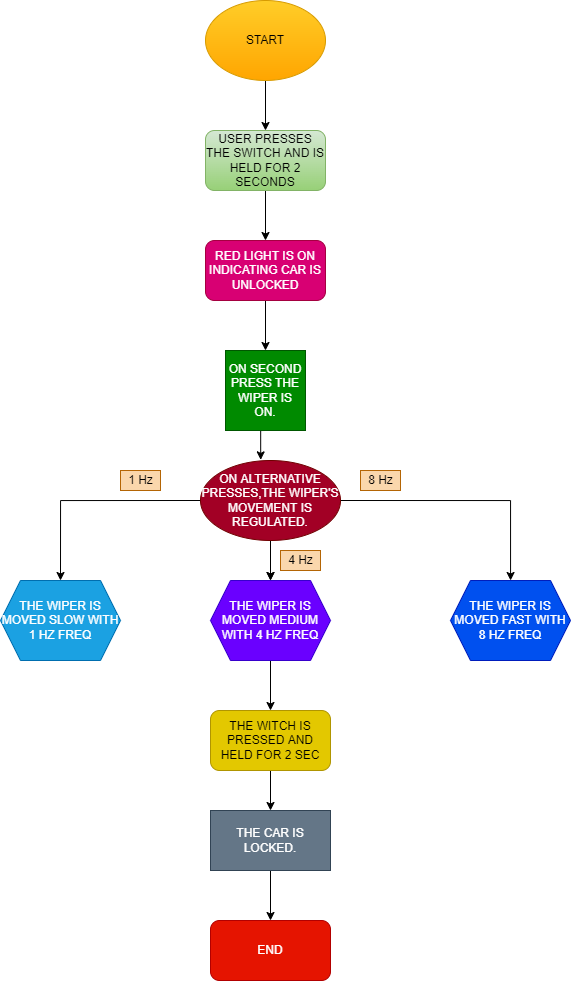

The diagram above was exported from draw.io. Its source (the exported page's mxGraphModel, read from the mxfile embedded in the PNG):
<mxGraphModel dx="1221" dy="575" grid="1" gridSize="10" guides="1" tooltips="1" connect="1" arrows="1" fold="1" page="1" pageScale="1" pageWidth="850" pageHeight="1100" math="0" shadow="0">
  <root>
    <mxCell id="0" />
    <mxCell id="1" parent="0" />
    <mxCell id="LnchWgi3u24nJSRhCeg6-20" style="edgeStyle=orthogonalEdgeStyle;rounded=0;orthogonalLoop=1;jettySize=auto;html=1;exitX=0.5;exitY=1;exitDx=0;exitDy=0;entryX=0.5;entryY=0;entryDx=0;entryDy=0;" edge="1" parent="1" source="LnchWgi3u24nJSRhCeg6-3" target="LnchWgi3u24nJSRhCeg6-4">
      <mxGeometry relative="1" as="geometry" />
    </mxCell>
    <mxCell id="LnchWgi3u24nJSRhCeg6-3" value="START" style="ellipse;whiteSpace=wrap;html=1;fillColor=#ffcd28;strokeColor=#d79b00;gradientColor=#ffa500;" vertex="1" parent="1">
      <mxGeometry x="365" y="120" width="120" height="80" as="geometry" />
    </mxCell>
    <mxCell id="LnchWgi3u24nJSRhCeg6-23" style="edgeStyle=orthogonalEdgeStyle;rounded=0;orthogonalLoop=1;jettySize=auto;html=1;exitX=0.5;exitY=1;exitDx=0;exitDy=0;" edge="1" parent="1" source="LnchWgi3u24nJSRhCeg6-4" target="LnchWgi3u24nJSRhCeg6-5">
      <mxGeometry relative="1" as="geometry" />
    </mxCell>
    <mxCell id="LnchWgi3u24nJSRhCeg6-4" value="USER PRESSES THE SWITCH AND IS HELD FOR 2 SECONDS" style="rounded=1;whiteSpace=wrap;html=1;fillColor=#d5e8d4;strokeColor=#82b366;gradientColor=#97d077;" vertex="1" parent="1">
      <mxGeometry x="365" y="250" width="120" height="60" as="geometry" />
    </mxCell>
    <mxCell id="LnchWgi3u24nJSRhCeg6-25" style="edgeStyle=orthogonalEdgeStyle;rounded=0;orthogonalLoop=1;jettySize=auto;html=1;exitX=0.5;exitY=1;exitDx=0;exitDy=0;entryX=0.5;entryY=0;entryDx=0;entryDy=0;" edge="1" parent="1" source="LnchWgi3u24nJSRhCeg6-5" target="LnchWgi3u24nJSRhCeg6-8">
      <mxGeometry relative="1" as="geometry" />
    </mxCell>
    <mxCell id="LnchWgi3u24nJSRhCeg6-5" value="RED LIGHT IS ON INDICATING CAR IS UNLOCKED" style="rounded=1;whiteSpace=wrap;html=1;fillColor=#d80073;fontColor=#ffffff;strokeColor=#A50040;" vertex="1" parent="1">
      <mxGeometry x="365" y="360" width="120" height="60" as="geometry" />
    </mxCell>
    <mxCell id="LnchWgi3u24nJSRhCeg6-26" style="edgeStyle=orthogonalEdgeStyle;rounded=0;orthogonalLoop=1;jettySize=auto;html=1;exitX=0.5;exitY=1;exitDx=0;exitDy=0;entryX=0.43;entryY=-0.008;entryDx=0;entryDy=0;entryPerimeter=0;" edge="1" parent="1" source="LnchWgi3u24nJSRhCeg6-8" target="LnchWgi3u24nJSRhCeg6-14">
      <mxGeometry relative="1" as="geometry" />
    </mxCell>
    <mxCell id="LnchWgi3u24nJSRhCeg6-8" value="ON SECOND PRESS THE WIPER IS ON." style="whiteSpace=wrap;html=1;aspect=fixed;fillColor=#008a00;fontColor=#ffffff;strokeColor=#005700;" vertex="1" parent="1">
      <mxGeometry x="385" y="470" width="80" height="80" as="geometry" />
    </mxCell>
    <mxCell id="LnchWgi3u24nJSRhCeg6-9" value="THE WIPER IS MOVED SLOW WITH 1 HZ FREQ" style="shape=hexagon;perimeter=hexagonPerimeter2;whiteSpace=wrap;html=1;fixedSize=1;fillColor=#1ba1e2;fontColor=#ffffff;strokeColor=#006EAF;" vertex="1" parent="1">
      <mxGeometry x="160" y="700" width="120" height="80" as="geometry" />
    </mxCell>
    <mxCell id="LnchWgi3u24nJSRhCeg6-34" style="edgeStyle=orthogonalEdgeStyle;rounded=0;orthogonalLoop=1;jettySize=auto;html=1;exitX=0.5;exitY=1;exitDx=0;exitDy=0;" edge="1" parent="1" source="LnchWgi3u24nJSRhCeg6-10" target="LnchWgi3u24nJSRhCeg6-12">
      <mxGeometry relative="1" as="geometry" />
    </mxCell>
    <mxCell id="LnchWgi3u24nJSRhCeg6-10" value="THE WIPER IS MOVED MEDIUM WITH 4 HZ FREQ" style="shape=hexagon;perimeter=hexagonPerimeter2;whiteSpace=wrap;html=1;fixedSize=1;fillColor=#6a00ff;fontColor=#ffffff;strokeColor=#3700CC;" vertex="1" parent="1">
      <mxGeometry x="370" y="700" width="120" height="80" as="geometry" />
    </mxCell>
    <mxCell id="LnchWgi3u24nJSRhCeg6-11" value="THE WIPER IS MOVED FAST WITH 8 HZ FREQ" style="shape=hexagon;perimeter=hexagonPerimeter2;whiteSpace=wrap;html=1;fixedSize=1;fillColor=#0050ef;fontColor=#ffffff;strokeColor=#001DBC;" vertex="1" parent="1">
      <mxGeometry x="610" y="700" width="120" height="80" as="geometry" />
    </mxCell>
    <mxCell id="LnchWgi3u24nJSRhCeg6-35" style="edgeStyle=orthogonalEdgeStyle;rounded=0;orthogonalLoop=1;jettySize=auto;html=1;exitX=0.5;exitY=1;exitDx=0;exitDy=0;entryX=0.5;entryY=0;entryDx=0;entryDy=0;" edge="1" parent="1" source="LnchWgi3u24nJSRhCeg6-12" target="LnchWgi3u24nJSRhCeg6-13">
      <mxGeometry relative="1" as="geometry" />
    </mxCell>
    <mxCell id="LnchWgi3u24nJSRhCeg6-12" value="THE WITCH IS PRESSED AND HELD FOR 2 SEC" style="rounded=1;whiteSpace=wrap;html=1;fillColor=#e3c800;fontColor=#000000;strokeColor=#B09500;" vertex="1" parent="1">
      <mxGeometry x="370" y="830" width="120" height="60" as="geometry" />
    </mxCell>
    <mxCell id="LnchWgi3u24nJSRhCeg6-36" style="edgeStyle=orthogonalEdgeStyle;rounded=0;orthogonalLoop=1;jettySize=auto;html=1;exitX=0.5;exitY=1;exitDx=0;exitDy=0;entryX=0.5;entryY=0;entryDx=0;entryDy=0;" edge="1" parent="1" source="LnchWgi3u24nJSRhCeg6-13" target="LnchWgi3u24nJSRhCeg6-15">
      <mxGeometry relative="1" as="geometry" />
    </mxCell>
    <mxCell id="LnchWgi3u24nJSRhCeg6-13" value="THE CAR IS LOCKED." style="rounded=0;whiteSpace=wrap;html=1;fillColor=#647687;fontColor=#ffffff;strokeColor=#314354;" vertex="1" parent="1">
      <mxGeometry x="370" y="930" width="120" height="60" as="geometry" />
    </mxCell>
    <mxCell id="LnchWgi3u24nJSRhCeg6-27" style="edgeStyle=orthogonalEdgeStyle;rounded=0;orthogonalLoop=1;jettySize=auto;html=1;exitX=0.5;exitY=1;exitDx=0;exitDy=0;entryX=0.5;entryY=0;entryDx=0;entryDy=0;" edge="1" parent="1" source="LnchWgi3u24nJSRhCeg6-14" target="LnchWgi3u24nJSRhCeg6-10">
      <mxGeometry relative="1" as="geometry" />
    </mxCell>
    <mxCell id="LnchWgi3u24nJSRhCeg6-28" style="edgeStyle=orthogonalEdgeStyle;rounded=0;orthogonalLoop=1;jettySize=auto;html=1;exitX=0;exitY=0.5;exitDx=0;exitDy=0;entryX=0.5;entryY=0;entryDx=0;entryDy=0;" edge="1" parent="1" source="LnchWgi3u24nJSRhCeg6-14" target="LnchWgi3u24nJSRhCeg6-9">
      <mxGeometry relative="1" as="geometry" />
    </mxCell>
    <mxCell id="LnchWgi3u24nJSRhCeg6-29" style="edgeStyle=orthogonalEdgeStyle;rounded=0;orthogonalLoop=1;jettySize=auto;html=1;exitX=1;exitY=0.5;exitDx=0;exitDy=0;" edge="1" parent="1" source="LnchWgi3u24nJSRhCeg6-14" target="LnchWgi3u24nJSRhCeg6-11">
      <mxGeometry relative="1" as="geometry" />
    </mxCell>
    <mxCell id="LnchWgi3u24nJSRhCeg6-31" value="" style="edgeStyle=orthogonalEdgeStyle;rounded=0;orthogonalLoop=1;jettySize=auto;html=1;" edge="1" parent="1" source="LnchWgi3u24nJSRhCeg6-14" target="LnchWgi3u24nJSRhCeg6-10">
      <mxGeometry relative="1" as="geometry" />
    </mxCell>
    <mxCell id="LnchWgi3u24nJSRhCeg6-14" value="ON ALTERNATIVE PRESSES,THE WIPER'S MOVEMENT IS REGULATED." style="ellipse;whiteSpace=wrap;html=1;fillColor=#a20025;fontColor=#ffffff;strokeColor=#6F0000;" vertex="1" parent="1">
      <mxGeometry x="360" y="580" width="140" height="80" as="geometry" />
    </mxCell>
    <mxCell id="LnchWgi3u24nJSRhCeg6-15" value="END" style="rounded=1;whiteSpace=wrap;html=1;fillColor=#e51400;fontColor=#ffffff;strokeColor=#B20000;" vertex="1" parent="1">
      <mxGeometry x="370" y="1040" width="120" height="60" as="geometry" />
    </mxCell>
    <mxCell id="LnchWgi3u24nJSRhCeg6-30" value="1 Hz" style="text;html=1;align=center;verticalAlign=middle;resizable=0;points=[];autosize=1;strokeColor=#b46504;fillColor=#fad7ac;" vertex="1" parent="1">
      <mxGeometry x="280" y="590" width="40" height="20" as="geometry" />
    </mxCell>
    <mxCell id="LnchWgi3u24nJSRhCeg6-32" value="4 Hz" style="text;html=1;align=center;verticalAlign=middle;resizable=0;points=[];autosize=1;strokeColor=#b46504;fillColor=#fad7ac;" vertex="1" parent="1">
      <mxGeometry x="440" y="670" width="40" height="20" as="geometry" />
    </mxCell>
    <mxCell id="LnchWgi3u24nJSRhCeg6-33" value="8 Hz" style="text;html=1;align=center;verticalAlign=middle;resizable=0;points=[];autosize=1;strokeColor=#b46504;fillColor=#fad7ac;" vertex="1" parent="1">
      <mxGeometry x="520" y="590" width="40" height="20" as="geometry" />
    </mxCell>
  </root>
</mxGraphModel>